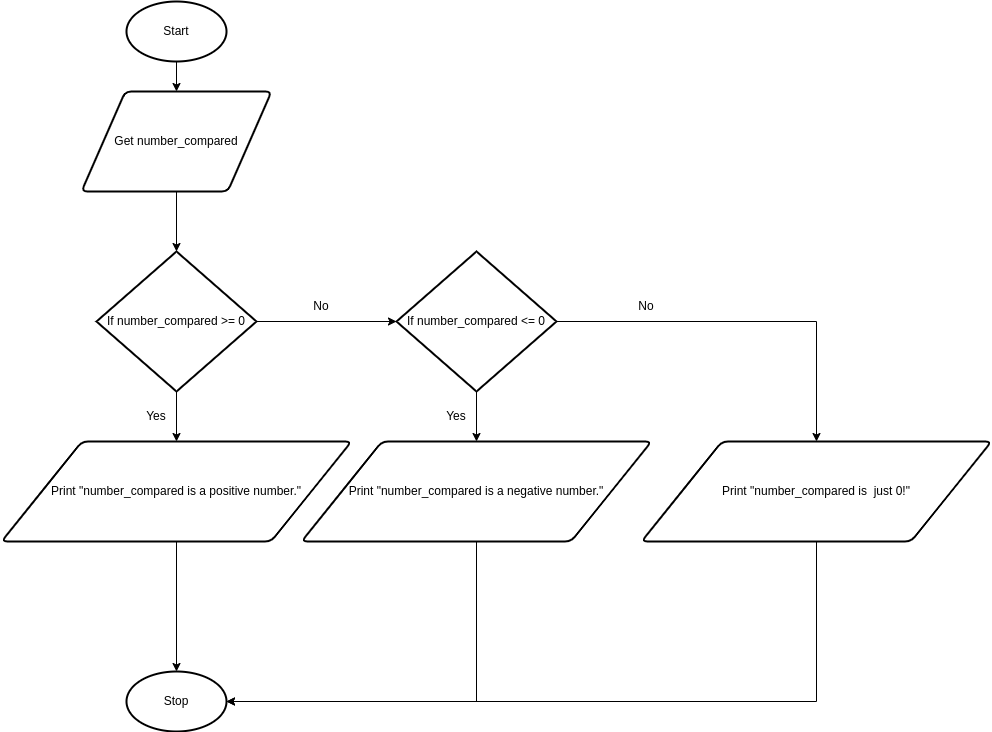

The diagram above was exported from draw.io. Its source (the exported page's mxGraphModel, read from the mxfile embedded in the PNG):
<mxGraphModel dx="526" dy="580" grid="1" gridSize="10" guides="1" tooltips="1" connect="1" arrows="1" fold="1" page="1" pageScale="1" pageWidth="827" pageHeight="1169" math="0" shadow="0">
  <root>
    <mxCell id="0" />
    <mxCell id="1" parent="0" />
    <mxCell id="9" style="edgeStyle=none;html=1;exitX=0.5;exitY=1;exitDx=0;exitDy=0;exitPerimeter=0;entryX=0.5;entryY=0;entryDx=0;entryDy=0;" parent="1" source="2" target="3" edge="1">
      <mxGeometry relative="1" as="geometry" />
    </mxCell>
    <mxCell id="2" value="Start" style="strokeWidth=2;html=1;shape=mxgraph.flowchart.start_1;whiteSpace=wrap;" parent="1" vertex="1">
      <mxGeometry x="180" y="60" width="100" height="60" as="geometry" />
    </mxCell>
    <mxCell id="10" style="edgeStyle=none;html=1;exitX=0.5;exitY=1;exitDx=0;exitDy=0;entryX=0.5;entryY=0;entryDx=0;entryDy=0;" parent="1" source="3" edge="1">
      <mxGeometry relative="1" as="geometry">
        <mxPoint x="230" y="230" as="targetPoint" />
      </mxGeometry>
    </mxCell>
    <mxCell id="16" style="edgeStyle=none;html=1;exitX=0.5;exitY=1;exitDx=0;exitDy=0;entryX=0.5;entryY=0;entryDx=0;entryDy=0;entryPerimeter=0;" edge="1" parent="1" source="3" target="15">
      <mxGeometry relative="1" as="geometry" />
    </mxCell>
    <mxCell id="3" value="Get number_compared" style="shape=parallelogram;html=1;strokeWidth=2;perimeter=parallelogramPerimeter;whiteSpace=wrap;rounded=1;arcSize=12;size=0.23;" parent="1" vertex="1">
      <mxGeometry x="135" y="150" width="190" height="100" as="geometry" />
    </mxCell>
    <mxCell id="8" value="Stop" style="strokeWidth=2;html=1;shape=mxgraph.flowchart.start_1;whiteSpace=wrap;" parent="1" vertex="1">
      <mxGeometry x="180" y="730" width="100" height="60" as="geometry" />
    </mxCell>
    <mxCell id="18" style="edgeStyle=none;html=1;exitX=0.5;exitY=1;exitDx=0;exitDy=0;exitPerimeter=0;entryX=0.5;entryY=0;entryDx=0;entryDy=0;" edge="1" parent="1" source="15" target="17">
      <mxGeometry relative="1" as="geometry" />
    </mxCell>
    <mxCell id="22" style="edgeStyle=none;html=1;exitX=1;exitY=0.5;exitDx=0;exitDy=0;exitPerimeter=0;" edge="1" parent="1" source="15" target="19">
      <mxGeometry relative="1" as="geometry" />
    </mxCell>
    <mxCell id="15" value="If number_compared &amp;gt;= 0" style="strokeWidth=2;html=1;shape=mxgraph.flowchart.decision;whiteSpace=wrap;" vertex="1" parent="1">
      <mxGeometry x="150" y="310" width="160" height="140" as="geometry" />
    </mxCell>
    <mxCell id="32" style="edgeStyle=none;html=1;exitX=0.5;exitY=1;exitDx=0;exitDy=0;entryX=0.5;entryY=0;entryDx=0;entryDy=0;entryPerimeter=0;" edge="1" parent="1" source="17" target="8">
      <mxGeometry relative="1" as="geometry" />
    </mxCell>
    <mxCell id="17" value="Print &quot;number_compared is a positive number.&quot;" style="shape=parallelogram;html=1;strokeWidth=2;perimeter=parallelogramPerimeter;whiteSpace=wrap;rounded=1;arcSize=12;size=0.23;" vertex="1" parent="1">
      <mxGeometry x="55" y="500" width="350" height="100" as="geometry" />
    </mxCell>
    <mxCell id="24" style="edgeStyle=none;html=1;exitX=0.5;exitY=1;exitDx=0;exitDy=0;exitPerimeter=0;entryX=0.5;entryY=0;entryDx=0;entryDy=0;" edge="1" parent="1" source="19" target="23">
      <mxGeometry relative="1" as="geometry" />
    </mxCell>
    <mxCell id="35" style="edgeStyle=orthogonalEdgeStyle;rounded=0;html=1;exitX=1;exitY=0.5;exitDx=0;exitDy=0;exitPerimeter=0;entryX=0.5;entryY=0;entryDx=0;entryDy=0;strokeColor=default;" edge="1" parent="1" source="19" target="30">
      <mxGeometry relative="1" as="geometry" />
    </mxCell>
    <mxCell id="19" value="If number_compared &amp;lt;= 0" style="strokeWidth=2;html=1;shape=mxgraph.flowchart.decision;whiteSpace=wrap;" vertex="1" parent="1">
      <mxGeometry x="450" y="310" width="160" height="140" as="geometry" />
    </mxCell>
    <mxCell id="20" value="Yes" style="text;html=1;strokeColor=none;fillColor=none;align=center;verticalAlign=middle;whiteSpace=wrap;rounded=0;" vertex="1" parent="1">
      <mxGeometry x="180" y="460" width="60" height="30" as="geometry" />
    </mxCell>
    <mxCell id="21" value="No" style="text;html=1;strokeColor=none;fillColor=none;align=center;verticalAlign=middle;whiteSpace=wrap;rounded=0;" vertex="1" parent="1">
      <mxGeometry x="345" y="350" width="60" height="30" as="geometry" />
    </mxCell>
    <mxCell id="33" style="edgeStyle=orthogonalEdgeStyle;html=1;exitX=0.5;exitY=1;exitDx=0;exitDy=0;entryX=1;entryY=0.5;entryDx=0;entryDy=0;entryPerimeter=0;strokeColor=default;rounded=0;" edge="1" parent="1" source="23" target="8">
      <mxGeometry relative="1" as="geometry" />
    </mxCell>
    <mxCell id="23" value="Print &quot;number_compared is a negative number.&quot;" style="shape=parallelogram;html=1;strokeWidth=2;perimeter=parallelogramPerimeter;whiteSpace=wrap;rounded=1;arcSize=12;size=0.23;" vertex="1" parent="1">
      <mxGeometry x="355" y="500" width="350" height="100" as="geometry" />
    </mxCell>
    <mxCell id="27" value="Yes" style="text;html=1;strokeColor=none;fillColor=none;align=center;verticalAlign=middle;whiteSpace=wrap;rounded=0;" vertex="1" parent="1">
      <mxGeometry x="480" y="460" width="60" height="30" as="geometry" />
    </mxCell>
    <mxCell id="29" value="No" style="text;html=1;strokeColor=none;fillColor=none;align=center;verticalAlign=middle;whiteSpace=wrap;rounded=0;" vertex="1" parent="1">
      <mxGeometry x="670" y="350" width="60" height="30" as="geometry" />
    </mxCell>
    <mxCell id="34" style="edgeStyle=orthogonalEdgeStyle;rounded=0;html=1;exitX=0.5;exitY=1;exitDx=0;exitDy=0;entryX=1;entryY=0.5;entryDx=0;entryDy=0;entryPerimeter=0;strokeColor=default;" edge="1" parent="1" source="30" target="8">
      <mxGeometry relative="1" as="geometry" />
    </mxCell>
    <mxCell id="30" value="Print &quot;number_compared is&amp;nbsp; just 0!&quot;" style="shape=parallelogram;html=1;strokeWidth=2;perimeter=parallelogramPerimeter;whiteSpace=wrap;rounded=1;arcSize=12;size=0.23;" vertex="1" parent="1">
      <mxGeometry x="695" y="500" width="350" height="100" as="geometry" />
    </mxCell>
  </root>
</mxGraphModel>